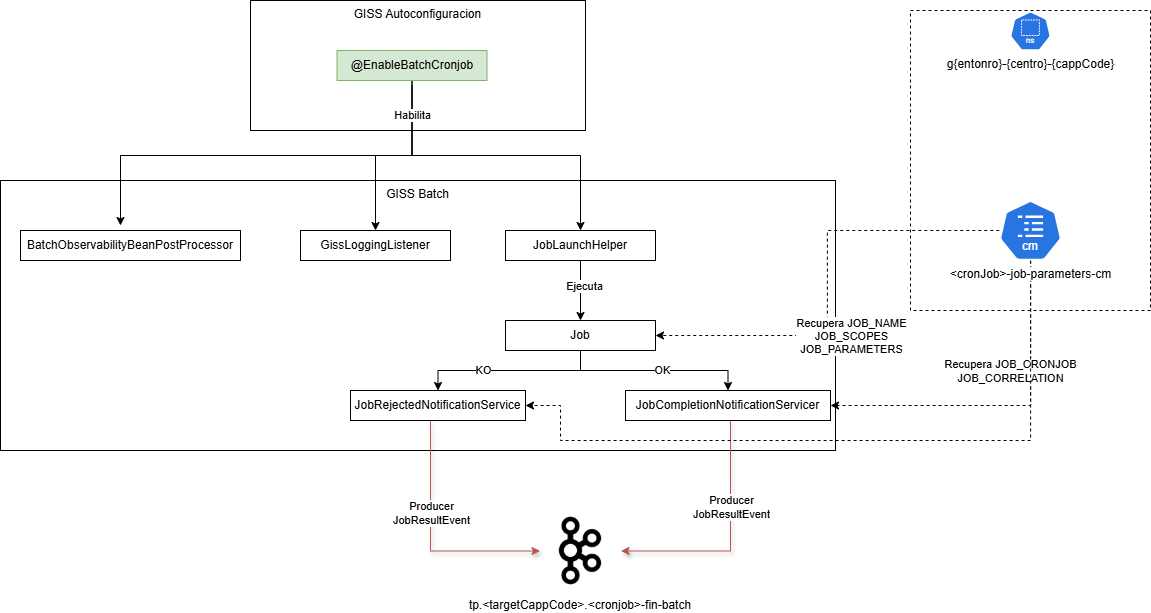

The diagram above was exported from draw.io. Its source (the exported page's mxGraphModel, read from the mxfile embedded in the PNG):
<mxGraphModel dx="1426" dy="897" grid="1" gridSize="10" guides="1" tooltips="1" connect="1" arrows="1" fold="1" page="1" pageScale="1" pageWidth="827" pageHeight="1169" math="0" shadow="0">
  <root>
    <mxCell id="0" />
    <mxCell id="1" parent="0" />
    <mxCell id="asxBTn1CL6gBAizzDjIm-1" value="" style="rounded=0;whiteSpace=wrap;html=1;dashed=1;" parent="1" vertex="1">
      <mxGeometry x="1160" y="30" width="240" height="300" as="geometry" />
    </mxCell>
    <mxCell id="uC4m1f2GsrIaZGrCeOs9-1" value="GISS Autoconfiguracion" style="rounded=0;whiteSpace=wrap;html=1;verticalAlign=top;" parent="1" vertex="1">
      <mxGeometry x="500" y="20" width="335" height="130" as="geometry" />
    </mxCell>
    <mxCell id="uC4m1f2GsrIaZGrCeOs9-2" value="GISS Batch" style="rounded=0;whiteSpace=wrap;html=1;verticalAlign=top;" parent="1" vertex="1">
      <mxGeometry x="250" y="200" width="835" height="270" as="geometry" />
    </mxCell>
    <mxCell id="HxArmPmbbxbf3LAiN-Sb-8" style="edgeStyle=orthogonalEdgeStyle;rounded=0;orthogonalLoop=1;jettySize=auto;html=1;entryX=0.5;entryY=0;entryDx=0;entryDy=0;" parent="1" source="uC4m1f2GsrIaZGrCeOs9-3" target="HxArmPmbbxbf3LAiN-Sb-6" edge="1">
      <mxGeometry relative="1" as="geometry" />
    </mxCell>
    <mxCell id="HxArmPmbbxbf3LAiN-Sb-9" style="edgeStyle=orthogonalEdgeStyle;rounded=0;orthogonalLoop=1;jettySize=auto;html=1;entryX=0.5;entryY=0;entryDx=0;entryDy=0;" parent="1" target="uC4m1f2GsrIaZGrCeOs9-7" edge="1">
      <mxGeometry relative="1" as="geometry">
        <mxPoint x="661.5" y="105" as="sourcePoint" />
        <mxPoint x="830" y="255" as="targetPoint" />
        <Array as="points">
          <mxPoint x="662" y="175" />
          <mxPoint x="830" y="175" />
        </Array>
      </mxGeometry>
    </mxCell>
    <mxCell id="HxArmPmbbxbf3LAiN-Sb-10" style="edgeStyle=orthogonalEdgeStyle;rounded=0;orthogonalLoop=1;jettySize=auto;html=1;entryX=0.5;entryY=0;entryDx=0;entryDy=0;" parent="1" edge="1">
      <mxGeometry relative="1" as="geometry">
        <mxPoint x="661.5" y="95" as="sourcePoint" />
        <mxPoint x="370" y="245" as="targetPoint" />
        <Array as="points">
          <mxPoint x="662" y="175" />
          <mxPoint x="370" y="175" />
        </Array>
      </mxGeometry>
    </mxCell>
    <mxCell id="HxArmPmbbxbf3LAiN-Sb-11" value="Habilita" style="edgeLabel;html=1;align=center;verticalAlign=middle;resizable=0;points=[];" parent="HxArmPmbbxbf3LAiN-Sb-10" vertex="1" connectable="0">
      <mxGeometry x="-0.8233" relative="1" as="geometry">
        <mxPoint as="offset" />
      </mxGeometry>
    </mxCell>
    <mxCell id="uC4m1f2GsrIaZGrCeOs9-3" value="@EnableBatchCronjob" style="rounded=0;whiteSpace=wrap;html=1;fillColor=#d5e8d4;strokeColor=#82b366;" parent="1" vertex="1">
      <mxGeometry x="586.5" y="70" width="150" height="30" as="geometry" />
    </mxCell>
    <mxCell id="uC4m1f2GsrIaZGrCeOs9-19" style="edgeStyle=orthogonalEdgeStyle;rounded=0;orthogonalLoop=1;jettySize=auto;html=1;entryX=0.5;entryY=0;entryDx=0;entryDy=0;" parent="1" source="uC4m1f2GsrIaZGrCeOs9-7" target="uC4m1f2GsrIaZGrCeOs9-8" edge="1">
      <mxGeometry relative="1" as="geometry" />
    </mxCell>
    <mxCell id="uC4m1f2GsrIaZGrCeOs9-22" value="Ejecuta" style="edgeLabel;html=1;align=center;verticalAlign=middle;resizable=0;points=[];" parent="uC4m1f2GsrIaZGrCeOs9-19" vertex="1" connectable="0">
      <mxGeometry x="-0.16" y="3" relative="1" as="geometry">
        <mxPoint as="offset" />
      </mxGeometry>
    </mxCell>
    <mxCell id="uC4m1f2GsrIaZGrCeOs9-7" value="JobLaunchHelper" style="rounded=0;whiteSpace=wrap;html=1;" parent="1" vertex="1">
      <mxGeometry x="755" y="250" width="150" height="30" as="geometry" />
    </mxCell>
    <mxCell id="uC4m1f2GsrIaZGrCeOs9-16" style="edgeStyle=orthogonalEdgeStyle;rounded=0;orthogonalLoop=1;jettySize=auto;html=1;entryX=0.5;entryY=0;entryDx=0;entryDy=0;" parent="1" source="uC4m1f2GsrIaZGrCeOs9-8" target="uC4m1f2GsrIaZGrCeOs9-9" edge="1">
      <mxGeometry relative="1" as="geometry" />
    </mxCell>
    <mxCell id="uC4m1f2GsrIaZGrCeOs9-20" value="KO" style="edgeLabel;html=1;align=center;verticalAlign=middle;resizable=0;points=[];" parent="uC4m1f2GsrIaZGrCeOs9-16" vertex="1" connectable="0">
      <mxGeometry x="0.2932" y="-1" relative="1" as="geometry">
        <mxPoint as="offset" />
      </mxGeometry>
    </mxCell>
    <mxCell id="uC4m1f2GsrIaZGrCeOs9-18" style="edgeStyle=orthogonalEdgeStyle;rounded=0;orthogonalLoop=1;jettySize=auto;html=1;entryX=0.5;entryY=0;entryDx=0;entryDy=0;" parent="1" source="uC4m1f2GsrIaZGrCeOs9-8" target="uC4m1f2GsrIaZGrCeOs9-10" edge="1">
      <mxGeometry relative="1" as="geometry" />
    </mxCell>
    <mxCell id="uC4m1f2GsrIaZGrCeOs9-21" value="OK" style="edgeLabel;html=1;align=center;verticalAlign=middle;resizable=0;points=[];" parent="uC4m1f2GsrIaZGrCeOs9-18" vertex="1" connectable="0">
      <mxGeometry x="0.0737" y="1" relative="1" as="geometry">
        <mxPoint as="offset" />
      </mxGeometry>
    </mxCell>
    <mxCell id="uC4m1f2GsrIaZGrCeOs9-8" value="Job" style="rounded=0;whiteSpace=wrap;html=1;" parent="1" vertex="1">
      <mxGeometry x="755" y="340" width="150" height="30" as="geometry" />
    </mxCell>
    <mxCell id="uC4m1f2GsrIaZGrCeOs9-14" style="edgeStyle=orthogonalEdgeStyle;rounded=0;orthogonalLoop=1;jettySize=auto;html=1;entryX=0;entryY=0.5;entryDx=0;entryDy=0;fillColor=#f8cecc;strokeColor=#b85450;shadow=1;" parent="1" source="uC4m1f2GsrIaZGrCeOs9-9" target="uC4m1f2GsrIaZGrCeOs9-11" edge="1">
      <mxGeometry relative="1" as="geometry">
        <mxPoint x="680" y="620" as="targetPoint" />
        <Array as="points">
          <mxPoint x="680" y="571" />
          <mxPoint x="790" y="571" />
        </Array>
      </mxGeometry>
    </mxCell>
    <mxCell id="uC4m1f2GsrIaZGrCeOs9-24" value="Producer&lt;div&gt;JobResultEvent&lt;/div&gt;" style="edgeLabel;html=1;align=center;verticalAlign=middle;resizable=0;points=[];" parent="uC4m1f2GsrIaZGrCeOs9-14" vertex="1" connectable="0">
      <mxGeometry x="-0.2333" relative="1" as="geometry">
        <mxPoint as="offset" />
      </mxGeometry>
    </mxCell>
    <mxCell id="uC4m1f2GsrIaZGrCeOs9-9" value="JobRejectedNotificationService" style="rounded=0;whiteSpace=wrap;html=1;" parent="1" vertex="1">
      <mxGeometry x="600" y="410" width="175" height="30" as="geometry" />
    </mxCell>
    <mxCell id="uC4m1f2GsrIaZGrCeOs9-15" style="edgeStyle=orthogonalEdgeStyle;rounded=0;orthogonalLoop=1;jettySize=auto;html=1;entryX=1;entryY=0.5;entryDx=0;entryDy=0;fillColor=#f8cecc;strokeColor=#b85450;shadow=1;" parent="1" source="uC4m1f2GsrIaZGrCeOs9-10" target="uC4m1f2GsrIaZGrCeOs9-11" edge="1">
      <mxGeometry relative="1" as="geometry">
        <Array as="points">
          <mxPoint x="980" y="571" />
        </Array>
      </mxGeometry>
    </mxCell>
    <mxCell id="uC4m1f2GsrIaZGrCeOs9-25" value="Producer&lt;div&gt;JobResultEvent&lt;/div&gt;" style="edgeLabel;html=1;align=center;verticalAlign=middle;resizable=0;points=[];" parent="uC4m1f2GsrIaZGrCeOs9-15" vertex="1" connectable="0">
      <mxGeometry x="-0.2833" relative="1" as="geometry">
        <mxPoint as="offset" />
      </mxGeometry>
    </mxCell>
    <mxCell id="uC4m1f2GsrIaZGrCeOs9-10" value="JobCompletionNotificationServicer" style="rounded=0;whiteSpace=wrap;html=1;" parent="1" vertex="1">
      <mxGeometry x="875" y="410" width="205" height="30" as="geometry" />
    </mxCell>
    <mxCell id="uC4m1f2GsrIaZGrCeOs9-11" value="tp.&lt;targetCappCode&gt;.&lt;cronjob&gt;-fin-batch" style="shape=image;verticalLabelPosition=bottom;labelBackgroundColor=default;verticalAlign=top;aspect=fixed;imageAspect=0;image=data:image/webp,(base64 omitted: 8412 chars);" parent="1" vertex="1">
      <mxGeometry x="789.5" y="530" width="81" height="81" as="geometry" />
    </mxCell>
    <mxCell id="pci44TD-nm3eICDYFB-G-3" style="edgeStyle=orthogonalEdgeStyle;rounded=0;orthogonalLoop=1;jettySize=auto;html=1;entryX=1;entryY=0.5;entryDx=0;entryDy=0;dashed=1;" parent="1" source="pci44TD-nm3eICDYFB-G-2" target="uC4m1f2GsrIaZGrCeOs9-8" edge="1">
      <mxGeometry relative="1" as="geometry" />
    </mxCell>
    <mxCell id="pci44TD-nm3eICDYFB-G-4" value="Recupera JOB_NAME&lt;div&gt;JOB_SCOPES&lt;/div&gt;&lt;div&gt;JOB_PARAMETERS&lt;/div&gt;" style="edgeLabel;html=1;align=center;verticalAlign=middle;resizable=0;points=[];" parent="pci44TD-nm3eICDYFB-G-3" vertex="1" connectable="0">
      <mxGeometry x="0.3784" y="1" relative="1" as="geometry">
        <mxPoint x="56" y="-1" as="offset" />
      </mxGeometry>
    </mxCell>
    <mxCell id="HxArmPmbbxbf3LAiN-Sb-1" style="edgeStyle=orthogonalEdgeStyle;rounded=0;orthogonalLoop=1;jettySize=auto;html=1;entryX=1;entryY=0.5;entryDx=0;entryDy=0;dashed=1;" parent="1" source="pci44TD-nm3eICDYFB-G-2" target="uC4m1f2GsrIaZGrCeOs9-10" edge="1">
      <mxGeometry relative="1" as="geometry">
        <Array as="points">
          <mxPoint x="1280" y="425" />
        </Array>
      </mxGeometry>
    </mxCell>
    <mxCell id="HxArmPmbbxbf3LAiN-Sb-2" value="Recupera JOB_CRONJOB&lt;div&gt;JOB_CORRELATION&lt;/div&gt;" style="edgeLabel;html=1;align=center;verticalAlign=middle;resizable=0;points=[];" parent="HxArmPmbbxbf3LAiN-Sb-1" vertex="1" connectable="0">
      <mxGeometry x="0.5322" y="1" relative="1" as="geometry">
        <mxPoint x="98" y="-36" as="offset" />
      </mxGeometry>
    </mxCell>
    <mxCell id="HxArmPmbbxbf3LAiN-Sb-4" style="edgeStyle=orthogonalEdgeStyle;rounded=0;orthogonalLoop=1;jettySize=auto;html=1;entryX=1;entryY=0.5;entryDx=0;entryDy=0;dashed=1;" parent="1" source="pci44TD-nm3eICDYFB-G-2" target="uC4m1f2GsrIaZGrCeOs9-9" edge="1">
      <mxGeometry relative="1" as="geometry">
        <Array as="points">
          <mxPoint x="1280" y="460" />
          <mxPoint x="810" y="460" />
          <mxPoint x="810" y="425" />
        </Array>
      </mxGeometry>
    </mxCell>
    <mxCell id="pci44TD-nm3eICDYFB-G-2" value="&lt;span style=&quot;background-color: rgb(255, 255, 255);&quot;&gt;&amp;lt;cronJob&amp;gt;-job-parameters-cm&lt;/span&gt;" style="aspect=fixed;sketch=0;html=1;dashed=0;whitespace=wrap;verticalLabelPosition=bottom;verticalAlign=top;fillColor=#2875E2;strokeColor=#ffffff;points=[[0.005,0.63,0],[0.1,0.2,0],[0.9,0.2,0],[0.5,0,0],[0.995,0.63,0],[0.72,0.99,0],[0.5,1,0],[0.28,0.99,0]];shape=mxgraph.kubernetes.icon2;kubernetesLabel=1;prIcon=cm" parent="1" vertex="1">
      <mxGeometry x="1248.75" y="220" width="62.5" height="60" as="geometry" />
    </mxCell>
    <mxCell id="HxArmPmbbxbf3LAiN-Sb-6" value="GissLoggingListener" style="rounded=0;whiteSpace=wrap;html=1;" parent="1" vertex="1">
      <mxGeometry x="550" y="250" width="150" height="30" as="geometry" />
    </mxCell>
    <mxCell id="HxArmPmbbxbf3LAiN-Sb-7" value="BatchObservabilityBeanPostProcessor" style="rounded=0;whiteSpace=wrap;html=1;" parent="1" vertex="1">
      <mxGeometry x="270" y="250" width="220" height="30" as="geometry" />
    </mxCell>
    <mxCell id="asxBTn1CL6gBAizzDjIm-5" value="g{entonro}-{centro}-{cappCode}" style="aspect=fixed;sketch=0;html=1;dashed=0;whitespace=wrap;verticalLabelPosition=bottom;verticalAlign=top;fillColor=#2875E2;strokeColor=#ffffff;points=[[0.005,0.63,0],[0.1,0.2,0],[0.9,0.2,0],[0.5,0,0],[0.995,0.63,0],[0.72,0.99,0],[0.5,1,0],[0.28,0.99,0]];shape=mxgraph.kubernetes.icon2;kubernetesLabel=1;prIcon=ns" parent="1" vertex="1">
      <mxGeometry x="1259.6782352941177" y="31" width="40.63" height="39" as="geometry" />
    </mxCell>
  </root>
</mxGraphModel>